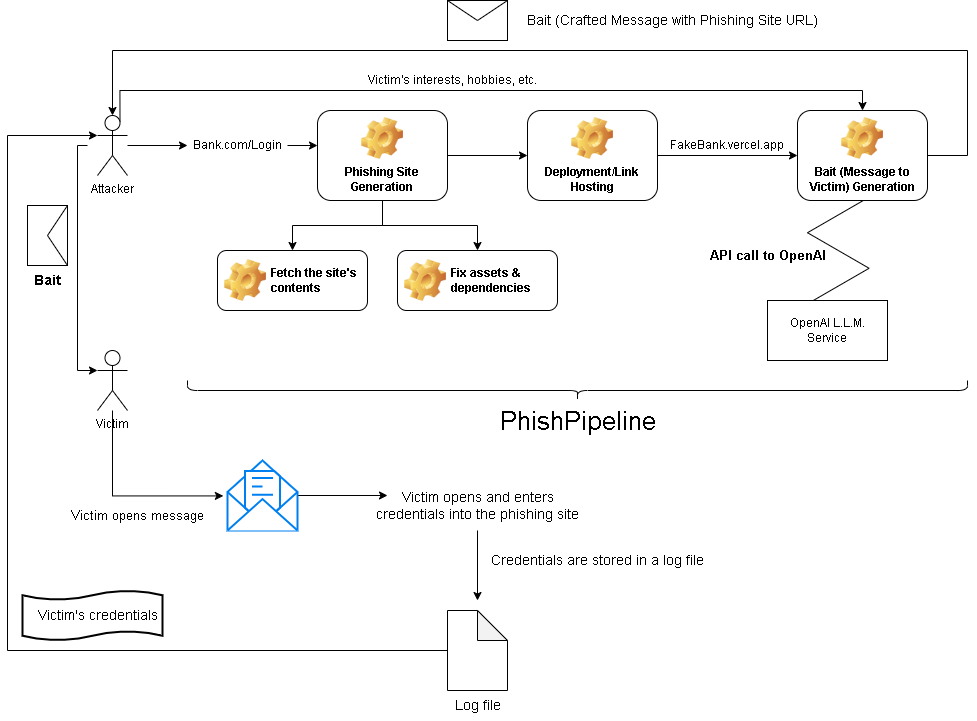

The diagram above was exported from draw.io. Its source (the exported page's mxGraphModel, read from the mxfile embedded in the PNG):
<mxGraphModel dx="2107" dy="646" grid="1" gridSize="10" guides="1" tooltips="1" connect="1" arrows="1" fold="1" page="1" pageScale="1" pageWidth="850" pageHeight="1100" math="0" shadow="0">
  <root>
    <mxCell id="0" />
    <mxCell id="1" parent="0" />
    <mxCell id="vhqilVRqxDUsoUOHww8q-1" style="edgeStyle=orthogonalEdgeStyle;rounded=0;orthogonalLoop=1;jettySize=auto;html=1;" edge="1" parent="1" source="X8DwW6uj9O0JD2F4Si61-1">
      <mxGeometry relative="1" as="geometry">
        <mxPoint x="150" y="165" as="targetPoint" />
      </mxGeometry>
    </mxCell>
    <mxCell id="vhqilVRqxDUsoUOHww8q-20" style="edgeStyle=orthogonalEdgeStyle;rounded=0;orthogonalLoop=1;jettySize=auto;html=1;entryX=0;entryY=0.3333333333333333;entryDx=0;entryDy=0;entryPerimeter=0;" edge="1" parent="1" target="X8DwW6uj9O0JD2F4Si61-2">
      <mxGeometry relative="1" as="geometry">
        <mxPoint x="50" y="165" as="sourcePoint" />
        <Array as="points">
          <mxPoint x="40" y="165" />
          <mxPoint x="40" y="390" />
        </Array>
      </mxGeometry>
    </mxCell>
    <mxCell id="vhqilVRqxDUsoUOHww8q-26" style="edgeStyle=orthogonalEdgeStyle;rounded=0;orthogonalLoop=1;jettySize=auto;html=1;exitX=0.75;exitY=0.1;exitDx=0;exitDy=0;exitPerimeter=0;entryX=0.5;entryY=0;entryDx=0;entryDy=0;" edge="1" parent="1" source="X8DwW6uj9O0JD2F4Si61-1" target="vhqilVRqxDUsoUOHww8q-5">
      <mxGeometry relative="1" as="geometry">
        <Array as="points">
          <mxPoint x="82" y="110" />
          <mxPoint x="825" y="110" />
        </Array>
      </mxGeometry>
    </mxCell>
    <mxCell id="X8DwW6uj9O0JD2F4Si61-1" value="Attacker" style="shape=umlActor;verticalLabelPosition=bottom;verticalAlign=top;html=1;outlineConnect=0;" parent="1" vertex="1">
      <mxGeometry x="60" y="135" width="30" height="60" as="geometry" />
    </mxCell>
    <mxCell id="vhqilVRqxDUsoUOHww8q-29" style="edgeStyle=orthogonalEdgeStyle;rounded=0;orthogonalLoop=1;jettySize=auto;html=1;entryX=-0.059;entryY=0.506;entryDx=0;entryDy=0;entryPerimeter=0;" edge="1" parent="1" source="X8DwW6uj9O0JD2F4Si61-2" target="vhqilVRqxDUsoUOHww8q-28">
      <mxGeometry relative="1" as="geometry">
        <Array as="points">
          <mxPoint x="75" y="515" />
        </Array>
      </mxGeometry>
    </mxCell>
    <mxCell id="X8DwW6uj9O0JD2F4Si61-2" value="Victim" style="shape=umlActor;verticalLabelPosition=bottom;verticalAlign=top;html=1;outlineConnect=0;" parent="1" vertex="1">
      <mxGeometry x="60" y="370" width="30" height="60" as="geometry" />
    </mxCell>
    <mxCell id="X8DwW6uj9O0JD2F4Si61-13" style="edgeStyle=orthogonalEdgeStyle;rounded=0;orthogonalLoop=1;jettySize=auto;html=1;entryX=0.5;entryY=0;entryDx=0;entryDy=0;" parent="1" source="X8DwW6uj9O0JD2F4Si61-7" target="X8DwW6uj9O0JD2F4Si61-11" edge="1">
      <mxGeometry relative="1" as="geometry" />
    </mxCell>
    <mxCell id="X8DwW6uj9O0JD2F4Si61-14" style="edgeStyle=orthogonalEdgeStyle;rounded=0;orthogonalLoop=1;jettySize=auto;html=1;entryX=0.5;entryY=0;entryDx=0;entryDy=0;" parent="1" source="X8DwW6uj9O0JD2F4Si61-7" target="X8DwW6uj9O0JD2F4Si61-12" edge="1">
      <mxGeometry relative="1" as="geometry" />
    </mxCell>
    <mxCell id="X8DwW6uj9O0JD2F4Si61-16" style="edgeStyle=orthogonalEdgeStyle;rounded=0;orthogonalLoop=1;jettySize=auto;html=1;entryX=0;entryY=0.5;entryDx=0;entryDy=0;" parent="1" source="X8DwW6uj9O0JD2F4Si61-7" target="X8DwW6uj9O0JD2F4Si61-15" edge="1">
      <mxGeometry relative="1" as="geometry" />
    </mxCell>
    <mxCell id="X8DwW6uj9O0JD2F4Si61-7" value="Phishing Site Generation" style="label;whiteSpace=wrap;html=1;align=center;verticalAlign=bottom;spacingLeft=0;spacingBottom=4;imageAlign=center;imageVerticalAlign=top;image=img/clipart/Gear_128x128.png" parent="1" vertex="1">
      <mxGeometry x="280" y="130" width="130" height="90" as="geometry" />
    </mxCell>
    <mxCell id="vhqilVRqxDUsoUOHww8q-3" style="edgeStyle=orthogonalEdgeStyle;rounded=0;orthogonalLoop=1;jettySize=auto;html=1;entryX=0;entryY=0.389;entryDx=0;entryDy=0;entryPerimeter=0;" edge="1" parent="1" source="X8DwW6uj9O0JD2F4Si61-8" target="X8DwW6uj9O0JD2F4Si61-7">
      <mxGeometry relative="1" as="geometry" />
    </mxCell>
    <mxCell id="X8DwW6uj9O0JD2F4Si61-8" value="Bank.com/Login" style="text;html=1;strokeColor=none;fillColor=none;align=center;verticalAlign=middle;whiteSpace=wrap;rounded=0;" parent="1" vertex="1">
      <mxGeometry x="150" y="150" width="100" height="30" as="geometry" />
    </mxCell>
    <mxCell id="X8DwW6uj9O0JD2F4Si61-11" value="Fetch the site's contents" style="label;whiteSpace=wrap;html=1;image=img/clipart/Gear_128x128.png" parent="1" vertex="1">
      <mxGeometry x="180" y="270" width="150" height="60" as="geometry" />
    </mxCell>
    <mxCell id="X8DwW6uj9O0JD2F4Si61-12" value="Fix assets &amp;amp; dependencies" style="label;whiteSpace=wrap;html=1;image=img/clipart/Gear_128x128.png" parent="1" vertex="1">
      <mxGeometry x="360" y="270" width="160" height="60" as="geometry" />
    </mxCell>
    <mxCell id="vhqilVRqxDUsoUOHww8q-6" style="edgeStyle=orthogonalEdgeStyle;rounded=0;orthogonalLoop=1;jettySize=auto;html=1;" edge="1" parent="1" source="X8DwW6uj9O0JD2F4Si61-15" target="vhqilVRqxDUsoUOHww8q-5">
      <mxGeometry relative="1" as="geometry" />
    </mxCell>
    <mxCell id="X8DwW6uj9O0JD2F4Si61-15" value="Deployment/Link Hosting" style="label;whiteSpace=wrap;html=1;align=center;verticalAlign=bottom;spacingLeft=0;spacingBottom=4;imageAlign=center;imageVerticalAlign=top;image=img/clipart/Gear_128x128.png" parent="1" vertex="1">
      <mxGeometry x="490" y="130" width="130" height="90" as="geometry" />
    </mxCell>
    <mxCell id="X8DwW6uj9O0JD2F4Si61-19" value="FakeBank.vercel.app" style="text;html=1;strokeColor=none;fillColor=none;align=center;verticalAlign=middle;whiteSpace=wrap;rounded=0;" parent="1" vertex="1">
      <mxGeometry x="660" y="150" width="60" height="30" as="geometry" />
    </mxCell>
    <mxCell id="vhqilVRqxDUsoUOHww8q-16" style="edgeStyle=orthogonalEdgeStyle;rounded=0;orthogonalLoop=1;jettySize=auto;html=1;entryX=0.5;entryY=0;entryDx=0;entryDy=0;entryPerimeter=0;" edge="1" parent="1" source="vhqilVRqxDUsoUOHww8q-5" target="X8DwW6uj9O0JD2F4Si61-1">
      <mxGeometry relative="1" as="geometry">
        <Array as="points">
          <mxPoint x="930" y="175" />
          <mxPoint x="930" y="70" />
          <mxPoint x="75" y="70" />
        </Array>
      </mxGeometry>
    </mxCell>
    <mxCell id="vhqilVRqxDUsoUOHww8q-5" value="Bait (Message to Victim) Generation" style="label;whiteSpace=wrap;html=1;align=center;verticalAlign=bottom;spacingLeft=0;spacingBottom=4;imageAlign=center;imageVerticalAlign=top;image=img/clipart/Gear_128x128.png" vertex="1" parent="1">
      <mxGeometry x="760" y="130" width="130" height="90" as="geometry" />
    </mxCell>
    <mxCell id="vhqilVRqxDUsoUOHww8q-7" value="" style="edgeStyle=isometricEdgeStyle;endArrow=none;html=1;rounded=0;" edge="1" parent="1">
      <mxGeometry width="50" height="100" relative="1" as="geometry">
        <mxPoint x="775.8" y="320" as="sourcePoint" />
        <mxPoint x="825.8" y="220" as="targetPoint" />
      </mxGeometry>
    </mxCell>
    <mxCell id="vhqilVRqxDUsoUOHww8q-8" value="API call to OpenAI" style="text;html=1;align=center;verticalAlign=middle;resizable=0;points=[];autosize=1;strokeColor=none;fillColor=none;fontStyle=1;fontSize=13;" vertex="1" parent="1">
      <mxGeometry x="660" y="260" width="140" height="30" as="geometry" />
    </mxCell>
    <mxCell id="vhqilVRqxDUsoUOHww8q-10" value="OpenAI L.L.M. &lt;br&gt;Service" style="rounded=0;whiteSpace=wrap;html=1;" vertex="1" parent="1">
      <mxGeometry x="730" y="320" width="120" height="60" as="geometry" />
    </mxCell>
    <mxCell id="vhqilVRqxDUsoUOHww8q-17" value="" style="shape=message;html=1;html=1;outlineConnect=0;labelPosition=center;verticalLabelPosition=bottom;align=center;verticalAlign=top;" vertex="1" parent="1">
      <mxGeometry x="410" y="20" width="60" height="40" as="geometry" />
    </mxCell>
    <mxCell id="vhqilVRqxDUsoUOHww8q-18" value="Bait (Crafted Message with Phishing Site URL)" style="text;html=1;align=center;verticalAlign=middle;resizable=0;points=[];autosize=1;strokeColor=none;fillColor=none;fontSize=14;fontStyle=0" vertex="1" parent="1">
      <mxGeometry x="480" y="25" width="310" height="30" as="geometry" />
    </mxCell>
    <mxCell id="vhqilVRqxDUsoUOHww8q-21" value="" style="shape=message;html=1;html=1;outlineConnect=0;labelPosition=center;verticalLabelPosition=bottom;align=center;verticalAlign=top;direction=south;" vertex="1" parent="1">
      <mxGeometry x="-10" y="225" width="40" height="60" as="geometry" />
    </mxCell>
    <mxCell id="vhqilVRqxDUsoUOHww8q-23" value="&lt;font style=&quot;font-size: 14px;&quot;&gt;&lt;b&gt;Bait&lt;/b&gt;&lt;/font&gt;" style="text;html=1;align=center;verticalAlign=middle;resizable=0;points=[];autosize=1;strokeColor=none;fillColor=none;" vertex="1" parent="1">
      <mxGeometry x="-15" y="285" width="50" height="30" as="geometry" />
    </mxCell>
    <mxCell id="vhqilVRqxDUsoUOHww8q-24" value="" style="shape=curlyBracket;whiteSpace=wrap;html=1;rounded=1;flipH=1;labelPosition=right;verticalLabelPosition=middle;align=left;verticalAlign=middle;direction=north;" vertex="1" parent="1">
      <mxGeometry x="150" y="400" width="780" height="20" as="geometry" />
    </mxCell>
    <mxCell id="vhqilVRqxDUsoUOHww8q-25" value="&lt;font style=&quot;font-size: 26px;&quot;&gt;PhishPipeline&lt;/font&gt;" style="text;html=1;align=center;verticalAlign=middle;resizable=0;points=[];autosize=1;strokeColor=none;fillColor=none;" vertex="1" parent="1">
      <mxGeometry x="450" y="420" width="180" height="40" as="geometry" />
    </mxCell>
    <mxCell id="vhqilVRqxDUsoUOHww8q-27" value="Victim's interests, hobbies, etc." style="text;html=1;align=center;verticalAlign=middle;resizable=0;points=[];autosize=1;strokeColor=none;fillColor=none;" vertex="1" parent="1">
      <mxGeometry x="320" y="85" width="190" height="30" as="geometry" />
    </mxCell>
    <mxCell id="vhqilVRqxDUsoUOHww8q-32" style="edgeStyle=orthogonalEdgeStyle;rounded=0;orthogonalLoop=1;jettySize=auto;html=1;" edge="1" parent="1" source="vhqilVRqxDUsoUOHww8q-28">
      <mxGeometry relative="1" as="geometry">
        <mxPoint x="350" y="515" as="targetPoint" />
      </mxGeometry>
    </mxCell>
    <mxCell id="vhqilVRqxDUsoUOHww8q-28" value="" style="html=1;verticalLabelPosition=bottom;align=center;labelBackgroundColor=#ffffff;verticalAlign=top;strokeWidth=2;strokeColor=#0080F0;shadow=0;dashed=0;shape=mxgraph.ios7.icons.envelope_(message);" vertex="1" parent="1">
      <mxGeometry x="190" y="480" width="70" height="70" as="geometry" />
    </mxCell>
    <mxCell id="vhqilVRqxDUsoUOHww8q-30" value="Victim opens message" style="text;html=1;align=center;verticalAlign=middle;resizable=0;points=[];autosize=1;strokeColor=none;fillColor=none;fontSize=13;" vertex="1" parent="1">
      <mxGeometry x="20" y="520" width="160" height="30" as="geometry" />
    </mxCell>
    <mxCell id="vhqilVRqxDUsoUOHww8q-37" style="edgeStyle=orthogonalEdgeStyle;rounded=0;orthogonalLoop=1;jettySize=auto;html=1;entryX=0;entryY=0.3333333333333333;entryDx=0;entryDy=0;entryPerimeter=0;" edge="1" parent="1" source="vhqilVRqxDUsoUOHww8q-31" target="X8DwW6uj9O0JD2F4Si61-1">
      <mxGeometry relative="1" as="geometry">
        <Array as="points">
          <mxPoint x="-30" y="670" />
          <mxPoint x="-30" y="155" />
        </Array>
      </mxGeometry>
    </mxCell>
    <mxCell id="vhqilVRqxDUsoUOHww8q-31" value="" style="shape=note;whiteSpace=wrap;html=1;backgroundOutline=1;darkOpacity=0.05;" vertex="1" parent="1">
      <mxGeometry x="410" y="630" width="60" height="80" as="geometry" />
    </mxCell>
    <mxCell id="vhqilVRqxDUsoUOHww8q-34" style="edgeStyle=orthogonalEdgeStyle;rounded=0;orthogonalLoop=1;jettySize=auto;html=1;" edge="1" parent="1" source="vhqilVRqxDUsoUOHww8q-33">
      <mxGeometry relative="1" as="geometry">
        <mxPoint x="440" y="620" as="targetPoint" />
      </mxGeometry>
    </mxCell>
    <mxCell id="vhqilVRqxDUsoUOHww8q-33" value="Victim opens and enters&lt;br style=&quot;font-size: 14px;&quot;&gt;credentials into the phishing site" style="text;html=1;align=center;verticalAlign=middle;resizable=0;points=[];autosize=1;strokeColor=none;fillColor=none;fontSize=14;" vertex="1" parent="1">
      <mxGeometry x="325" y="500" width="230" height="50" as="geometry" />
    </mxCell>
    <mxCell id="vhqilVRqxDUsoUOHww8q-35" value="&lt;font style=&quot;font-size: 14px;&quot;&gt;Credentials are stored in a log file&lt;/font&gt;" style="text;html=1;align=center;verticalAlign=middle;resizable=0;points=[];autosize=1;strokeColor=none;fillColor=none;" vertex="1" parent="1">
      <mxGeometry x="440" y="565" width="240" height="30" as="geometry" />
    </mxCell>
    <mxCell id="vhqilVRqxDUsoUOHww8q-38" value="Log file" style="text;html=1;align=center;verticalAlign=middle;resizable=0;points=[];autosize=1;strokeColor=none;fillColor=none;fontSize=14;" vertex="1" parent="1">
      <mxGeometry x="405" y="710" width="70" height="30" as="geometry" />
    </mxCell>
    <mxCell id="vhqilVRqxDUsoUOHww8q-41" value="" style="shape=tape;whiteSpace=wrap;html=1;strokeWidth=2;size=0.19" vertex="1" parent="1">
      <mxGeometry x="-15" y="610" width="140" height="50" as="geometry" />
    </mxCell>
    <mxCell id="vhqilVRqxDUsoUOHww8q-39" value="Victim's credentials" style="text;html=1;align=center;verticalAlign=middle;resizable=0;points=[];autosize=1;strokeColor=none;fillColor=none;fontSize=14;fontStyle=0" vertex="1" parent="1">
      <mxGeometry x="-10" y="620" width="140" height="30" as="geometry" />
    </mxCell>
  </root>
</mxGraphModel>